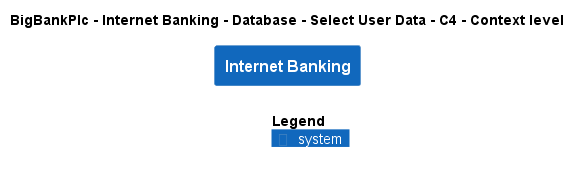

The diagram above was rendered by PlantUML. Its source (embedded in the PNG):
@startuml
!include ..\..\..\..\..\..\..\.c4s\C4_Context.puml

AddElementTag("c4interflow:lifecycle:new", $bgColor=green, $fontColor=#ffffff, $borderColor=green, $shadowing="False")
AddElementTag("c4interflow:lifecycle:changed", $bgColor=orange, $fontColor=#ffffff, $borderColor=orange, $shadowing="False")
AddElementTag("c4interflow:lifecycle:removed", $bgColor=red, $fontColor=#ffffff, $borderColor=red, $shadowing="False")

AddRelTag("c4interflow:lifecycle:new", $textColor=green, $lineColor=green)
AddRelTag("c4interflow:lifecycle:changed", $textColor=orange, $lineColor=orange)
AddRelTag("c4interflow:lifecycle:removed", $textColor=red, $lineColor=red)

SHOW_PERSON_PORTRAIT()
LAYOUT_TOP_DOWN()

skinparam linetype polyline

title BigBankPlc - Internet Banking - Database - Select User Data - C4 - Context level

System(BigBankPlc.SoftwareSystems.InternetBanking, "Internet Banking", "")



SHOW_LEGEND()
@enduml